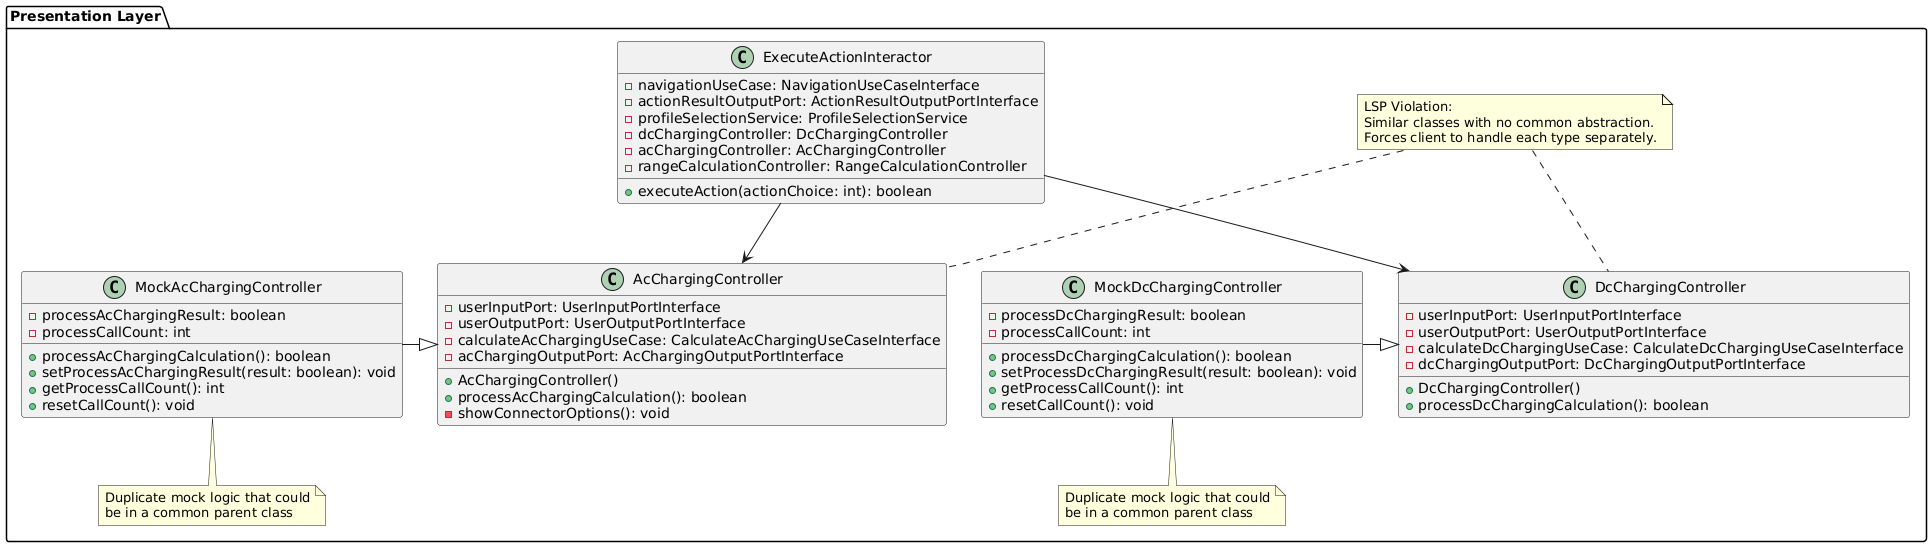

The diagram above was rendered by PlantUML. Its source (embedded in the PNG):
@startuml
package "Presentation Layer" {

  class AcChargingController {
    - userInputPort: UserInputPortInterface
    - userOutputPort: UserOutputPortInterface
    - calculateAcChargingUseCase: CalculateAcChargingUseCaseInterface
    - acChargingOutputPort: AcChargingOutputPortInterface

    + AcChargingController()
    + processAcChargingCalculation(): boolean
    - showConnectorOptions(): void
  }

  class DcChargingController {
    - userInputPort: UserInputPortInterface
    - userOutputPort: UserOutputPortInterface
    - calculateDcChargingUseCase: CalculateDcChargingUseCaseInterface
    - dcChargingOutputPort: DcChargingOutputPortInterface

    + DcChargingController()
    + processDcChargingCalculation(): boolean
  }

  class ExecuteActionInteractor {
    - navigationUseCase: NavigationUseCaseInterface
    - actionResultOutputPort: ActionResultOutputPortInterface
    - profileSelectionService: ProfileSelectionService
    - dcChargingController: DcChargingController
    - acChargingController: AcChargingController
    - rangeCalculationController: RangeCalculationController

    + executeAction(actionChoice: int): boolean
  }

  ExecuteActionInteractor --> DcChargingController
  ExecuteActionInteractor --> AcChargingController

  note "LSP Violation:\nSimilar classes with no common abstraction.\nForces client to handle each type separately." as N1
  N1 .. DcChargingController
  N1 .. AcChargingController

  class MockAcChargingController {
    - processAcChargingResult: boolean
    - processCallCount: int

    + processAcChargingCalculation(): boolean
    + setProcessAcChargingResult(result: boolean): void
    + getProcessCallCount(): int
    + resetCallCount(): void
  }

  class MockDcChargingController {
    - processDcChargingResult: boolean
    - processCallCount: int

    + processDcChargingCalculation(): boolean
    + setProcessDcChargingResult(result: boolean): void
    + getProcessCallCount(): int
    + resetCallCount(): void
  }

  MockAcChargingController -|> AcChargingController
  MockDcChargingController -|> DcChargingController

  note bottom of MockDcChargingController
    Duplicate mock logic that could
    be in a common parent class
  end note

  note bottom of MockAcChargingController
    Duplicate mock logic that could
    be in a common parent class
  end note
}
@enduml